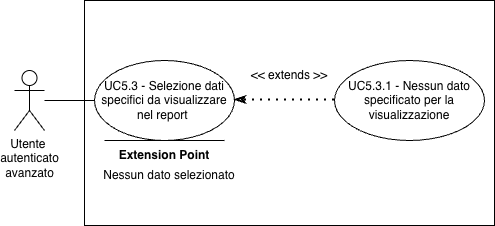

The diagram above was exported from draw.io. Its source (the exported page's mxGraphModel, read from the mxfile embedded in the PNG):
<mxGraphModel dx="481" dy="722" grid="1" gridSize="10" guides="1" tooltips="1" connect="1" arrows="1" fold="1" page="1" pageScale="1" pageWidth="827" pageHeight="1169" math="0" shadow="0">
  <root>
    <mxCell id="0" />
    <mxCell id="1" parent="0" />
    <mxCell id="gh34ax1hEJithqC815Do-4" value="" style="rounded=0;whiteSpace=wrap;html=1;" vertex="1" parent="1">
      <mxGeometry x="360" y="160" width="410" height="225" as="geometry" />
    </mxCell>
    <mxCell id="NZEAXZm_suJoqgsdKYpN-1" value="Utente&amp;nbsp;&lt;div&gt;autenticato&lt;/div&gt;&lt;div&gt;avanzato&lt;/div&gt;" style="shape=umlActor;verticalLabelPosition=bottom;verticalAlign=top;html=1;outlineConnect=0;" parent="1" vertex="1">
      <mxGeometry x="290" y="230" width="30" height="60" as="geometry" />
    </mxCell>
    <mxCell id="NZEAXZm_suJoqgsdKYpN-3" value="UC5.3 - Selezione dati specifici da visualizzare nel report&amp;nbsp;" style="ellipse;whiteSpace=wrap;html=1;" parent="1" vertex="1">
      <mxGeometry x="370" y="220" width="140" height="80" as="geometry" />
    </mxCell>
    <mxCell id="NZEAXZm_suJoqgsdKYpN-4" value="" style="endArrow=none;html=1;rounded=0;entryX=0;entryY=0.5;entryDx=0;entryDy=0;" parent="1" source="NZEAXZm_suJoqgsdKYpN-1" target="NZEAXZm_suJoqgsdKYpN-3" edge="1">
      <mxGeometry width="50" height="50" relative="1" as="geometry">
        <mxPoint x="570" y="440" as="sourcePoint" />
        <mxPoint x="620" y="390" as="targetPoint" />
      </mxGeometry>
    </mxCell>
    <mxCell id="gh34ax1hEJithqC815Do-1" value="UC5.3.1 - Nessun dato specificato per la visualizzazione" style="ellipse;whiteSpace=wrap;html=1;" vertex="1" parent="1">
      <mxGeometry x="610" y="220" width="150" height="80" as="geometry" />
    </mxCell>
    <mxCell id="gh34ax1hEJithqC815Do-2" value="" style="endArrow=classicThin;dashed=1;html=1;dashPattern=1 3;strokeWidth=2;rounded=0;entryX=1;entryY=0.5;entryDx=0;entryDy=0;exitX=0;exitY=0.5;exitDx=0;exitDy=0;endFill=0;startArrow=none;startFill=0;" edge="1" parent="1">
      <mxGeometry width="50" height="50" relative="1" as="geometry">
        <mxPoint x="610" y="259.5" as="sourcePoint" />
        <mxPoint x="510" y="259.5" as="targetPoint" />
      </mxGeometry>
    </mxCell>
    <mxCell id="gh34ax1hEJithqC815Do-3" value="&amp;lt;&amp;lt; extends &amp;gt;&amp;gt;" style="text;html=1;whiteSpace=wrap;strokeColor=none;fillColor=none;align=center;verticalAlign=middle;rounded=0;" vertex="1" parent="1">
      <mxGeometry x="520" y="220" width="90" height="30" as="geometry" />
    </mxCell>
    <mxCell id="gh34ax1hEJithqC815Do-5" value="&lt;b&gt;Extension Point&lt;/b&gt;" style="text;html=1;whiteSpace=wrap;strokeColor=none;fillColor=none;align=center;verticalAlign=middle;rounded=0;" vertex="1" parent="1">
      <mxGeometry x="380" y="300" width="120" height="30" as="geometry" />
    </mxCell>
    <mxCell id="gh34ax1hEJithqC815Do-6" value="" style="endArrow=none;html=1;rounded=0;" edge="1" parent="1">
      <mxGeometry width="50" height="50" relative="1" as="geometry">
        <mxPoint x="380" y="300" as="sourcePoint" />
        <mxPoint x="500" y="300" as="targetPoint" />
      </mxGeometry>
    </mxCell>
    <mxCell id="gh34ax1hEJithqC815Do-7" value="Nessun dato selezionato" style="text;html=1;whiteSpace=wrap;strokeColor=none;fillColor=none;align=center;verticalAlign=middle;rounded=0;" vertex="1" parent="1">
      <mxGeometry x="370" y="320" width="150" height="30" as="geometry" />
    </mxCell>
  </root>
</mxGraphModel>